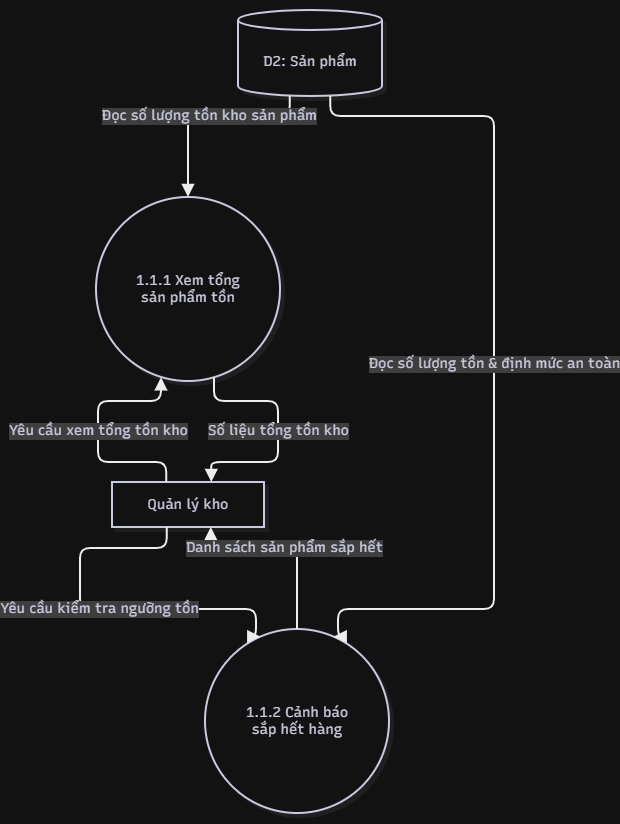

The diagram above was exported from draw.io. Its source (the exported page's mxGraphModel, read from the mxfile embedded in the PNG):
<mxGraphModel dx="2307" dy="658" grid="1" gridSize="10" guides="1" tooltips="1" connect="1" arrows="1" fold="1" page="1" pageScale="1" pageWidth="850" pageHeight="1100" math="0" shadow="0">
  <root>
    <mxCell id="0" />
    <mxCell id="1" parent="0" />
    <UserObject label="" mermaidData="{&#10;  &quot;data&quot;: &quot;flowchart TD\n    Admin[\&quot;Quản lý / Admin\&quot;]\n    D2[(\&quot;D2: Products\&quot;)]\n\n    P111((\&quot;1.1.1 Xem tổng\\nsản phẩm tồn\&quot;))\n    P112((\&quot;1.1.2 Cảnh báo\\nsắp hết hàng\&quot;))\n\n    Admin --&gt;|\&quot;Yêu cầu xem tổng tồn kho\&quot;| P111\n    D2 --&gt;|\&quot;Đọc số lượng tồn kho sản phẩm\&quot;| P111\n    P111 --&gt;|\&quot;Số liệu tổng tồn kho\&quot;| Admin\n\n    Admin --&gt;|\&quot;Yêu cầu kiểm tra ngưỡng tồn\&quot;| P112\n    D2 --&gt;|\&quot;Đọc số lượng tồn &amp; định mức an toàn\&quot;| P112\n    P112 --&gt;|\&quot;Danh sách sản phẩm sắp hết\&quot;| Admin&quot;,&#10;  &quot;config&quot;: null,&#10;  &quot;version&quot;: &quot;12&quot;&#10;}" id="cSQnoS4J3L9J4jle7TrX-1">
      <mxCell connectable="0" parent="1" style="group;transparentBounds=1;editIcon=1;lockedGroup=0;groupPadding=10;" vertex="1">
        <mxGeometry as="geometry" />
      </mxCell>
    </UserObject>
    <UserObject label="Quản lý kho" mermaidId="n:Admin" mermaidBaseStyle="html=1;whiteSpace=wrap;strokeWidth=2;fillColor=#ffffff;strokeColor=#28253D;fontColor=#28253D;fontFamily=Recursive;fontSize=14;shadow=1;shadowColor=#000000;shadowOffsetX=4;shadowOffsetY=4;shadowBlur=0;shadowOpacity=6;" mermaidBaseValue="Quản lý / Admin" id="cSQnoS4J3L9J4jle7TrX-2">
      <mxCell parent="cSQnoS4J3L9J4jle7TrX-1" style="html=1;whiteSpace=wrap;strokeWidth=2;fillColor=#ffffff;strokeColor=#28253D;fontColor=#28253D;fontFamily=Recursive;fontSize=14;shadow=1;shadowColor=#000000;shadowOffsetX=4;shadowOffsetY=4;shadowBlur=0;shadowOpacity=6;fontSource=https%3A%2F%2Ffonts.googleapis.com%2Fcss%3Ffamily%3DRecursive;" vertex="1">
        <mxGeometry height="45" width="152" x="62" y="502" as="geometry" />
      </mxCell>
    </UserObject>
    <UserObject label="D2: Sản phẩm" mermaidId="n:D2" mermaidBaseStyle="html=1;shape=cylinder3;boundedLbl=1;backgroundOutline=1;size=10;strokeWidth=2;whiteSpace=wrap;fillColor=#ffffff;strokeColor=#28253D;fontColor=#28253D;fontFamily=Recursive;fontSize=14;shadow=1;shadowColor=#000000;shadowOffsetX=4;shadowOffsetY=4;shadowBlur=0;shadowOpacity=6;" mermaidBaseValue="D2: Products" id="cSQnoS4J3L9J4jle7TrX-3">
      <mxCell parent="cSQnoS4J3L9J4jle7TrX-1" style="html=1;shape=cylinder3;boundedLbl=1;backgroundOutline=1;size=10;strokeWidth=2;whiteSpace=wrap;fillColor=#ffffff;strokeColor=#28253D;fontColor=#28253D;fontFamily=Recursive;fontSize=14;shadow=1;shadowColor=#000000;shadowOffsetX=4;shadowOffsetY=4;shadowBlur=0;shadowOpacity=6;fontSource=https%3A%2F%2Ffonts.googleapis.com%2Fcss%3Ffamily%3DRecursive;" vertex="1">
        <mxGeometry height="86" width="144" x="188" y="30" as="geometry" />
      </mxCell>
    </UserObject>
    <UserObject label="1.1.1 Xem tổng&#10;sản phẩm tồn" mermaidId="n:P111" mermaidBaseStyle="ellipse;html=1;aspect=fixed;strokeWidth=2;whiteSpace=wrap;fillColor=#ffffff;strokeColor=#28253D;fontColor=#28253D;fontFamily=Recursive;fontSize=14;shadow=1;shadowColor=#000000;shadowOffsetX=4;shadowOffsetY=4;shadowBlur=0;shadowOpacity=6;" mermaidBaseValue="1.1.1 Xem tổng&#10;sản phẩm tồn" id="cSQnoS4J3L9J4jle7TrX-4">
      <mxCell parent="cSQnoS4J3L9J4jle7TrX-1" style="ellipse;html=1;aspect=fixed;strokeWidth=2;whiteSpace=wrap;fillColor=#ffffff;strokeColor=#28253D;fontColor=#28253D;fontFamily=Recursive;fontSize=14;shadow=1;shadowColor=#000000;shadowOffsetX=4;shadowOffsetY=4;shadowBlur=0;shadowOpacity=6;labelWidth=120;fontSource=https%3A%2F%2Ffonts.googleapis.com%2Fcss%3Ffamily%3DRecursive;" vertex="1">
        <mxGeometry height="184" width="184" x="46" y="217" as="geometry" />
      </mxCell>
    </UserObject>
    <UserObject label="1.1.2 Cảnh báo&#10;sắp hết hàng" mermaidId="n:P112" mermaidBaseStyle="ellipse;html=1;aspect=fixed;strokeWidth=2;whiteSpace=wrap;fillColor=#ffffff;strokeColor=#28253D;fontColor=#28253D;fontFamily=Recursive;fontSize=14;shadow=1;shadowColor=#000000;shadowOffsetX=4;shadowOffsetY=4;shadowBlur=0;shadowOpacity=6;" mermaidBaseValue="1.1.2 Cảnh báo&#10;sắp hết hàng" id="cSQnoS4J3L9J4jle7TrX-5">
      <mxCell parent="cSQnoS4J3L9J4jle7TrX-1" style="ellipse;html=1;aspect=fixed;strokeWidth=2;whiteSpace=wrap;fillColor=#ffffff;strokeColor=#28253D;fontColor=#28253D;fontFamily=Recursive;fontSize=14;shadow=1;shadowColor=#000000;shadowOffsetX=4;shadowOffsetY=4;shadowBlur=0;shadowOpacity=6;labelWidth=120;fontSource=https%3A%2F%2Ffonts.googleapis.com%2Fcss%3Ffamily%3DRecursive;" vertex="1">
        <mxGeometry height="184" width="184" x="155" y="649" as="geometry" />
      </mxCell>
    </UserObject>
    <UserObject label="Yêu cầu xem tổng tồn kho" mermaidId="e:Admin-&gt;P111#0" mermaidBaseStyle="edgeStyle=orthogonalEdgeStyle;rounded=1;curved=0;startArrow=none;endArrow=block;endSize=8;jumpStyle=arc;jumpSize=12;strokeColor=#000000;html=1;fontSize=16;labelBackgroundColor=#cccccc;fontFamily=Recursive;fontColor=#28253D;exitX=0.36;exitY=0.01;entryX=0.35;entryY=1;strokeWidth=2;targetPerimeterSpacing=4;" mermaidBaseValue="Yêu cầu xem tổng tồn kho" id="cSQnoS4J3L9J4jle7TrX-6">
      <mxCell edge="1" parent="cSQnoS4J3L9J4jle7TrX-1" source="cSQnoS4J3L9J4jle7TrX-2" style="edgeStyle=orthogonalEdgeStyle;rounded=1;curved=0;startArrow=none;endArrow=block;endSize=8;jumpStyle=arc;jumpSize=12;strokeColor=#000000;html=1;fontSize=14;labelBackgroundColor=#cccccc;fontFamily=Recursive;fontColor=#28253D;exitX=0.36;exitY=0.01;entryX=0.35;entryY=1;strokeWidth=2;targetPerimeterSpacing=4;fontSource=https%3A%2F%2Ffonts.googleapis.com%2Fcss%3Ffamily%3DRecursive;" target="cSQnoS4J3L9J4jle7TrX-4">
        <mxGeometry relative="1" as="geometry">
          <Array as="points">
            <mxPoint x="116" y="482" />
            <mxPoint x="48" y="482" />
            <mxPoint x="48" y="421" />
            <mxPoint x="111" y="421" />
          </Array>
        </mxGeometry>
      </mxCell>
    </UserObject>
    <UserObject label="Đọc số lượng tồn kho sản phẩm" mermaidId="e:D2-&gt;P111#0" mermaidBaseStyle="edgeStyle=orthogonalEdgeStyle;rounded=1;curved=0;startArrow=none;endArrow=block;endSize=8;jumpStyle=arc;jumpSize=12;strokeColor=#000000;html=1;fontSize=16;labelBackgroundColor=#cccccc;fontFamily=Recursive;fontColor=#28253D;exitX=0.36;exitY=1;entryX=0.5;entryY=0;strokeWidth=2;targetPerimeterSpacing=4;" mermaidBaseValue="Đọc số lượng tồn kho sản phẩm" id="cSQnoS4J3L9J4jle7TrX-7">
      <mxCell edge="1" parent="cSQnoS4J3L9J4jle7TrX-1" source="cSQnoS4J3L9J4jle7TrX-3" style="edgeStyle=orthogonalEdgeStyle;rounded=1;curved=0;startArrow=none;endArrow=block;endSize=8;jumpStyle=arc;jumpSize=12;strokeColor=#000000;html=1;fontSize=14;labelBackgroundColor=#cccccc;fontFamily=Recursive;fontColor=#28253D;exitX=0.36;exitY=1;entryX=0.5;entryY=0;strokeWidth=2;targetPerimeterSpacing=4;fontSource=https%3A%2F%2Ffonts.googleapis.com%2Fcss%3Ffamily%3DRecursive;" target="cSQnoS4J3L9J4jle7TrX-4">
        <mxGeometry relative="1" as="geometry">
          <Array as="points">
            <mxPoint x="239" y="136" />
            <mxPoint x="138" y="136" />
          </Array>
        </mxGeometry>
      </mxCell>
    </UserObject>
    <UserObject label="Số liệu tổng tồn kho" mermaidId="e:P111-&gt;Admin#0" mermaidBaseStyle="edgeStyle=orthogonalEdgeStyle;rounded=1;curved=0;startArrow=none;endArrow=block;endSize=8;jumpStyle=arc;jumpSize=12;strokeColor=#000000;html=1;fontSize=16;labelBackgroundColor=#cccccc;fontFamily=Recursive;fontColor=#28253D;exitX=0.65;exitY=1;entryX=0.65;entryY=0.01;strokeWidth=2;targetPerimeterSpacing=4;" mermaidBaseValue="Số liệu tổng tồn kho" id="cSQnoS4J3L9J4jle7TrX-8">
      <mxCell edge="1" parent="cSQnoS4J3L9J4jle7TrX-1" source="cSQnoS4J3L9J4jle7TrX-4" style="edgeStyle=orthogonalEdgeStyle;rounded=1;curved=0;startArrow=none;endArrow=block;endSize=8;jumpStyle=arc;jumpSize=12;strokeColor=#000000;html=1;fontSize=14;labelBackgroundColor=#cccccc;fontFamily=Recursive;fontColor=#28253D;exitX=0.65;exitY=1;entryX=0.65;entryY=0.01;strokeWidth=2;targetPerimeterSpacing=4;fontSource=https%3A%2F%2Ffonts.googleapis.com%2Fcss%3Ffamily%3DRecursive;" target="cSQnoS4J3L9J4jle7TrX-2">
        <mxGeometry relative="1" as="geometry">
          <Array as="points">
            <mxPoint x="166" y="421" />
            <mxPoint x="228" y="421" />
            <mxPoint x="228" y="482" />
            <mxPoint x="160" y="482" />
          </Array>
        </mxGeometry>
      </mxCell>
    </UserObject>
    <UserObject label="Yêu cầu kiểm tra ngưỡng tồn" mermaidId="e:Admin-&gt;P112#0" mermaidBaseStyle="edgeStyle=orthogonalEdgeStyle;rounded=1;curved=0;startArrow=none;endArrow=block;endSize=8;jumpStyle=arc;jumpSize=12;strokeColor=#000000;html=1;fontSize=16;labelBackgroundColor=#cccccc;fontFamily=Recursive;fontColor=#28253D;exitX=0.36;exitY=1;entryX=0.28;entryY=0;strokeWidth=2;targetPerimeterSpacing=4;" mermaidBaseValue="Yêu cầu kiểm tra ngưỡng tồn" id="cSQnoS4J3L9J4jle7TrX-9">
      <mxCell edge="1" parent="cSQnoS4J3L9J4jle7TrX-1" source="cSQnoS4J3L9J4jle7TrX-2" style="edgeStyle=orthogonalEdgeStyle;rounded=1;curved=0;startArrow=none;endArrow=block;endSize=8;jumpStyle=arc;jumpSize=12;strokeColor=#000000;html=1;fontSize=14;labelBackgroundColor=#cccccc;fontFamily=Recursive;fontColor=#28253D;exitX=0.36;exitY=1;entryX=0.28;entryY=0;strokeWidth=2;targetPerimeterSpacing=4;fontSource=https%3A%2F%2Ffonts.googleapis.com%2Fcss%3Ffamily%3DRecursive;" target="cSQnoS4J3L9J4jle7TrX-5">
        <mxGeometry relative="1" as="geometry">
          <Array as="points">
            <mxPoint x="116" y="568" />
            <mxPoint x="30" y="568" />
            <mxPoint x="30" y="629" />
            <mxPoint x="206" y="629" />
          </Array>
        </mxGeometry>
      </mxCell>
    </UserObject>
    <UserObject label="Đọc số lượng tồn &amp; định mức an toàn" mermaidId="e:D2-&gt;P112#0" mermaidBaseStyle="edgeStyle=orthogonalEdgeStyle;rounded=1;curved=0;startArrow=none;endArrow=block;endSize=8;jumpStyle=arc;jumpSize=12;strokeColor=#000000;html=1;fontSize=16;labelBackgroundColor=#cccccc;fontFamily=Recursive;fontColor=#28253D;exitX=0.64;exitY=1;entryX=0.72;entryY=0;strokeWidth=2;targetPerimeterSpacing=4;" mermaidBaseValue="Đọc số lượng tồn &amp; định mức an toàn" id="cSQnoS4J3L9J4jle7TrX-10">
      <mxCell edge="1" parent="cSQnoS4J3L9J4jle7TrX-1" source="cSQnoS4J3L9J4jle7TrX-3" style="edgeStyle=orthogonalEdgeStyle;rounded=1;curved=0;startArrow=none;endArrow=block;endSize=8;jumpStyle=arc;jumpSize=12;strokeColor=#000000;html=1;fontSize=14;labelBackgroundColor=#cccccc;fontFamily=Recursive;fontColor=#28253D;exitX=0.64;exitY=1;entryX=0.72;entryY=0;strokeWidth=2;targetPerimeterSpacing=4;fontSource=https%3A%2F%2Ffonts.googleapis.com%2Fcss%3Ffamily%3DRecursive;" target="cSQnoS4J3L9J4jle7TrX-5">
        <mxGeometry relative="1" as="geometry">
          <Array as="points">
            <mxPoint x="281" y="136" />
            <mxPoint x="444" y="136" />
            <mxPoint x="444" y="167" />
            <mxPoint x="444" y="309" />
            <mxPoint x="444" y="525" />
            <mxPoint x="444" y="598" />
            <mxPoint x="444" y="629" />
            <mxPoint x="288" y="629" />
          </Array>
        </mxGeometry>
      </mxCell>
    </UserObject>
    <UserObject label="Danh sách sản phẩm sắp hết" mermaidId="e:P112-&gt;Admin#0" mermaidBaseStyle="edgeStyle=orthogonalEdgeStyle;rounded=1;curved=0;startArrow=none;endArrow=block;endSize=8;jumpStyle=arc;jumpSize=12;strokeColor=#000000;html=1;fontSize=16;labelBackgroundColor=#cccccc;fontFamily=Recursive;fontColor=#28253D;exitX=0.5;exitY=0;entryX=0.65;entryY=1;strokeWidth=2;targetPerimeterSpacing=4;" mermaidBaseValue="Danh sách sản phẩm sắp hết" id="cSQnoS4J3L9J4jle7TrX-11">
      <mxCell edge="1" parent="cSQnoS4J3L9J4jle7TrX-1" source="cSQnoS4J3L9J4jle7TrX-5" style="edgeStyle=orthogonalEdgeStyle;rounded=1;curved=0;startArrow=none;endArrow=block;endSize=8;jumpStyle=arc;jumpSize=12;strokeColor=#000000;html=1;fontSize=14;labelBackgroundColor=#cccccc;fontFamily=Recursive;fontColor=#28253D;exitX=0.5;exitY=0;entryX=0.65;entryY=1;strokeWidth=2;targetPerimeterSpacing=4;fontSource=https%3A%2F%2Ffonts.googleapis.com%2Fcss%3Ffamily%3DRecursive;" target="cSQnoS4J3L9J4jle7TrX-2">
        <mxGeometry relative="1" as="geometry">
          <Array as="points">
            <mxPoint x="247" y="568" />
            <mxPoint x="160" y="568" />
          </Array>
        </mxGeometry>
      </mxCell>
    </UserObject>
  </root>
</mxGraphModel>